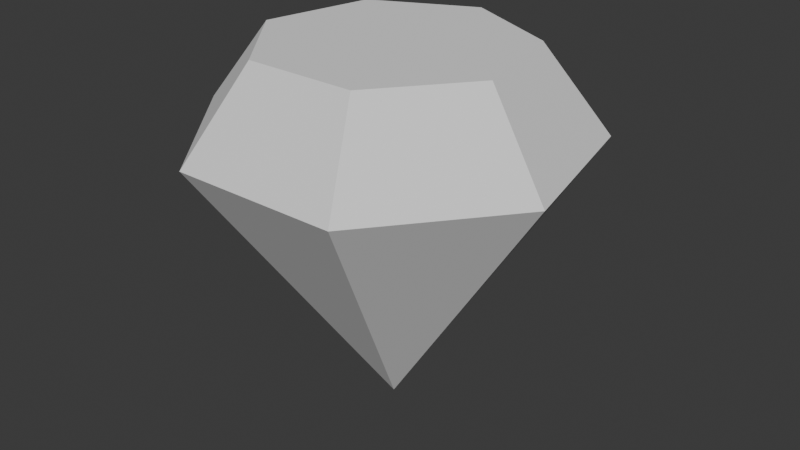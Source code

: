 # Source: Item_Trash_Gem.blend  (saved by Blender 4.4.32; exported with 4.5.12 LTS)
import bpy
from mathutils import Matrix  # noqa: F401  (used for matrix-valued properties, if any)

bpy.ops.wm.read_factory_settings(use_empty=True)
scene = bpy.context.scene
scene.name = 'Scene'

# ---- world
world_world = bpy.data.worlds.new('World'); scene.world = world_world
world_world.use_nodes = True; world_world.node_tree.nodes.clear()
_N = world_world.node_tree.nodes; _L = world_world.node_tree.links
n0 = _N.new('ShaderNodeOutputWorld'); n0.name = 'World Output'; n0.location = (300, 300)
n1 = _N.new('ShaderNodeBackground'); n1.name = 'Background'; n1.location = (10, 300)
n1.inputs[0].default_value = (0.05088, 0.05088, 0.05088, 1.0)
_L.new(n1.outputs[0], n0.inputs[0])
n0.is_active_output = True
world_world.color = (0.05088, 0.05088, 0.05088)
world_world.sun_shadow_jitter_overblur = 0.0

# ---- meshes
me_trashgem = bpy.data.meshes.new('TrashGem')
me_trashgem.from_pydata([(5.104e-09, 0.08157, 0.1249), (-0.06893, 0.04838, 0.1249), (-0.08595, -0.02621, 0.1249), (-0.03825, -0.08602, 0.1249), (0.03825, -0.08602, 0.1249), (0.08595, -0.02621, 0.1249), (0.06893, 0.04838, 0.1249), (-8.16e-08, -0.006588, -0.1249), (5.104e-09, 0.1265, 0.06757), (-0.104, 0.07636, 0.06757), (-0.1297, -0.03619, 0.06757), (-0.05772, -0.1265, 0.06497), (0.05772, -0.1265, 0.06497), (0.1297, -0.03619, 0.06497), (0.104, 0.07636, 0.06497)], [], [(8, 7, 9), (9, 7, 10), (10, 7, 11), (11, 7, 12), (12, 7, 13), (0, 1, 2, 3, 4, 5, 6), (13, 7, 14), (14, 7, 8), (1, 0, 8, 9), (2, 1, 9, 10), (3, 2, 10, 11), (4, 3, 11, 12), (5, 4, 12, 13), (6, 5, 13, 14), (0, 6, 14, 8)])
_uv = me_trashgem.uv_layers.new(name='UVMap')
_uv.uv.foreach_set('vector', [0.25, 0.49, 0.25, 0.25, 0.4376, 0.3996, 0.4376, 0.3996, 0.25, 0.25, 0.484, 0.1966, 0.484, 0.1966, 0.25, 0.25, 0.3541, 0.03377, 0.3541, 0.03377, 0.25, 0.25, 0.1459, 0.03377, 0.1459, 0.03377, 0.25, 0.25, 0.01602, 0.1966, 0.75, 0.409, 0.8743, 0.3492, 0.9051, 0.2146, 0.819, 0.1067, 0.681, 0.1067, 0.5949, 0.2146, 0.6257, 0.3492, 0.01602, 0.1966, 0.25, 0.25, 0.06236, 0.3996, 0.06236, 0.3996, 0.25, 0.25, 0.25, 0.49, 0.8743, 0.3492, 0.75, 0.409, 0.75, 0.49, 0.9376, 0.3996, 0.9051, 0.2146, 0.8743, 0.3492, 0.9376, 0.3996, 0.984, 0.1966, 0.819, 0.1067, 0.9051, 0.2146, 0.984, 0.1966, 0.8541, 0.03377, 0.681, 0.1067, 0.819, 0.1067, 0.8541, 0.03377, 0.6459, 0.03377, 0.5949, 0.2146, 0.681, 0.1067, 0.6459, 0.03377, 0.516, 0.1966, 0.6257, 0.3492, 0.5949, 0.2146, 0.516, 0.1966, 0.5624, 0.3996, 0.75, 0.409, 0.6257, 0.3492, 0.5624, 0.3996, 0.75, 0.49])
me_trashgem.update()

# ---- objects
ob_trashgem_rigid = bpy.data.objects.new('TrashGem-rigid', me_trashgem)

# ---- transforms, parenting, visibility, modifiers, constraints
ob_trashgem_rigid.location = (3.825e-08, 0.0, 0.0)

# ---- collection membership
scene.collection.objects.link(ob_trashgem_rigid)

# ---- scene / render settings (as saved in the file)
scene.frame_start = 1; scene.frame_end = 250; scene.frame_set(1)
scene.render.engine = 'BLENDER_EEVEE_NEXT'
bpy.context.view_layer.update()

# ---- added for rendering (the .blend has no active camera and no usable light): camera, sun
cam_auto = bpy.data.cameras.new('AutoCamera')
cam_auto.lens = 50.0
cam_auto.sensor_width = 36.0
cam_auto.clip_end = 1000.0
ob_auto_camera = bpy.data.objects.new('AutoCamera', cam_auto)
scene.collection.objects.link(ob_auto_camera)
ob_auto_camera.location = (0.407128, -0.488554, 0.325703)
ob_auto_camera.rotation_euler = (1.09748, -7.21219e-08, 0.694738)
scene.camera = ob_auto_camera
light_auto_sun = bpy.data.lights.new('AutoSun', 'SUN')
light_auto_sun.energy = 3.0
light_auto_sun.angle = 0.0523599
ob_auto_sun = bpy.data.objects.new('AutoSun', light_auto_sun)
scene.collection.objects.link(ob_auto_sun)
ob_auto_sun.rotation_euler = (0.872665, 0.174533, 0.523599)
bpy.context.view_layer.update()
